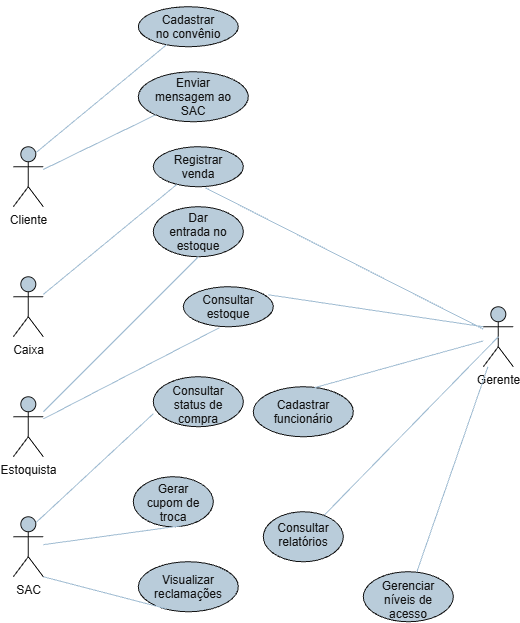

The diagram above was exported from draw.io. Its source (the exported page's mxGraphModel, read from the mxfile embedded in the PNG):
<mxGraphModel dx="1664" dy="975" grid="0" gridSize="10" guides="1" tooltips="1" connect="1" arrows="1" fold="1" page="1" pageScale="1" pageWidth="827" pageHeight="1169" background="light-dark(#FFFFFF,#FFFFFF)" math="0" shadow="0">
  <root>
    <mxCell id="0" />
    <mxCell id="1" parent="0" />
    <mxCell id="xjqMJoADJOdR7VihX9dr-1" parent="1" style="shape=umlActor;verticalLabelPosition=bottom;verticalAlign=top;html=1;outlineConnect=0;labelBackgroundColor=none;fillColor=#182E3E;strokeColor=#FFFFFF;fontColor=#FFFFFF;" value="Cliente" vertex="1">
      <mxGeometry height="60" width="30" x="110" y="170" as="geometry" />
    </mxCell>
    <mxCell id="xjqMJoADJOdR7VihX9dr-2" parent="1" style="shape=umlActor;verticalLabelPosition=bottom;verticalAlign=top;html=1;outlineConnect=0;labelBackgroundColor=none;fillColor=#182E3E;strokeColor=#FFFFFF;fontColor=#FFFFFF;" value="Caixa" vertex="1">
      <mxGeometry height="60" width="30" x="110" y="300" as="geometry" />
    </mxCell>
    <mxCell id="xjqMJoADJOdR7VihX9dr-3" parent="1" style="shape=umlActor;verticalLabelPosition=bottom;verticalAlign=top;html=1;outlineConnect=0;labelBackgroundColor=none;fillColor=#182E3E;strokeColor=#FFFFFF;fontColor=#FFFFFF;" value="Estoquista" vertex="1">
      <mxGeometry height="60" width="30" x="110" y="420" as="geometry" />
    </mxCell>
    <mxCell id="xjqMJoADJOdR7VihX9dr-4" parent="1" style="shape=umlActor;verticalLabelPosition=bottom;verticalAlign=top;html=1;outlineConnect=0;labelBackgroundColor=none;fillColor=#182E3E;strokeColor=#FFFFFF;fontColor=#FFFFFF;" value="SAC" vertex="1">
      <mxGeometry height="60" width="30" x="110" y="540" as="geometry" />
    </mxCell>
    <mxCell id="xjqMJoADJOdR7VihX9dr-5" parent="1" style="shape=umlActor;verticalLabelPosition=bottom;verticalAlign=top;html=1;outlineConnect=0;labelBackgroundColor=none;fillColor=#182E3E;strokeColor=#FFFFFF;fontColor=#FFFFFF;" value="Gerente" vertex="1">
      <mxGeometry height="60" width="30" x="580" y="330" as="geometry" />
    </mxCell>
    <mxCell id="xjqMJoADJOdR7VihX9dr-6" parent="1" style="ellipse;whiteSpace=wrap;html=1;shapeInside=1;labelBackgroundColor=none;fillColor=#182E3E;strokeColor=#FFFFFF;fontColor=#FFFFFF;" value="Cadastrar no convênio" vertex="1">
      <mxGeometry height="40" width="100" x="235" y="30" as="geometry" />
    </mxCell>
    <mxCell id="xjqMJoADJOdR7VihX9dr-8" parent="1" style="ellipse;whiteSpace=wrap;html=1;shapeInside=1;labelBackgroundColor=none;fillColor=#182E3E;strokeColor=#FFFFFF;fontColor=#FFFFFF;" value="Enviar mensagem ao SAC" vertex="1">
      <mxGeometry height="50" width="110" x="235" y="95" as="geometry" />
    </mxCell>
    <mxCell id="xjqMJoADJOdR7VihX9dr-9" parent="1" style="ellipse;whiteSpace=wrap;html=1;shapeInside=1;labelBackgroundColor=none;fillColor=#182E3E;strokeColor=#FFFFFF;fontColor=#FFFFFF;" value="Registrar venda" vertex="1">
      <mxGeometry height="40" width="90" x="250" y="170" as="geometry" />
    </mxCell>
    <mxCell id="xjqMJoADJOdR7VihX9dr-10" parent="1" style="ellipse;whiteSpace=wrap;html=1;shapeInside=1;labelBackgroundColor=none;fillColor=#182E3E;strokeColor=#FFFFFF;fontColor=#FFFFFF;" value="Dar entrada no estoque" vertex="1">
      <mxGeometry height="50" width="90" x="250" y="230" as="geometry" />
    </mxCell>
    <mxCell id="xjqMJoADJOdR7VihX9dr-11" parent="1" style="ellipse;whiteSpace=wrap;html=1;shapeInside=1;labelBackgroundColor=none;fillColor=#182E3E;strokeColor=#FFFFFF;fontColor=#FFFFFF;" value="Consultar estoque" vertex="1">
      <mxGeometry height="40" width="90" x="280" y="310" as="geometry" />
    </mxCell>
    <mxCell id="xjqMJoADJOdR7VihX9dr-12" parent="1" style="ellipse;whiteSpace=wrap;html=1;shapeInside=1;labelBackgroundColor=none;fillColor=#182E3E;strokeColor=#FFFFFF;fontColor=#FFFFFF;" value="Visualizar reclamações" vertex="1">
      <mxGeometry height="50" width="100" x="235" y="585" as="geometry" />
    </mxCell>
    <mxCell id="xjqMJoADJOdR7VihX9dr-13" parent="1" style="ellipse;whiteSpace=wrap;html=1;shapeInside=1;labelBackgroundColor=none;fillColor=#182E3E;strokeColor=#FFFFFF;fontColor=#FFFFFF;" value="Consultar status de compra" vertex="1">
      <mxGeometry height="50" width="90" x="250" y="400" as="geometry" />
    </mxCell>
    <mxCell id="xjqMJoADJOdR7VihX9dr-14" parent="1" style="ellipse;whiteSpace=wrap;html=1;shapeInside=1;labelBackgroundColor=none;fillColor=#182E3E;strokeColor=#FFFFFF;fontColor=#FFFFFF;" value="Gerar cupom de troca" vertex="1">
      <mxGeometry height="50" width="80" x="230" y="500" as="geometry" />
    </mxCell>
    <mxCell id="xjqMJoADJOdR7VihX9dr-15" parent="1" style="ellipse;whiteSpace=wrap;html=1;shapeInside=1;labelBackgroundColor=none;fillColor=#182E3E;strokeColor=#FFFFFF;fontColor=#FFFFFF;" value="Cadastrar funcionário" vertex="1">
      <mxGeometry height="50" width="100" x="350" y="410" as="geometry" />
    </mxCell>
    <mxCell id="xjqMJoADJOdR7VihX9dr-16" parent="1" style="ellipse;whiteSpace=wrap;html=1;shapeInside=1;labelBackgroundColor=none;fillColor=#182E3E;strokeColor=#FFFFFF;fontColor=#FFFFFF;" value="Gerenciar níveis de acesso" vertex="1">
      <mxGeometry height="50" width="90" x="460" y="595" as="geometry" />
    </mxCell>
    <mxCell id="xjqMJoADJOdR7VihX9dr-17" parent="1" style="ellipse;whiteSpace=wrap;html=1;shapeInside=1;labelBackgroundColor=none;fillColor=#182E3E;strokeColor=#FFFFFF;fontColor=#FFFFFF;" value="Consultar relatórios" vertex="1">
      <mxGeometry height="50" width="80" x="360" y="535" as="geometry" />
    </mxCell>
    <mxCell id="xjqMJoADJOdR7VihX9dr-19" edge="1" parent="1" source="xjqMJoADJOdR7VihX9dr-8" style="endArrow=none;html=1;rounded=0;fontSize=12;startSize=8;endSize=8;curved=1;labelBackgroundColor=none;fontColor=default;strokeColor=#23445D;" target="xjqMJoADJOdR7VihX9dr-1" value="">
      <mxGeometry height="50" relative="1" width="50" as="geometry">
        <mxPoint x="320" y="390" as="sourcePoint" />
        <mxPoint x="370" y="340" as="targetPoint" />
      </mxGeometry>
    </mxCell>
    <mxCell id="xjqMJoADJOdR7VihX9dr-20" edge="1" parent="1" source="xjqMJoADJOdR7VihX9dr-6" style="endArrow=none;html=1;rounded=0;fontSize=12;startSize=8;endSize=8;curved=1;entryX=0.75;entryY=0.1;entryDx=0;entryDy=0;entryPerimeter=0;labelBackgroundColor=none;fontColor=default;strokeColor=#23445D;" target="xjqMJoADJOdR7VihX9dr-1" value="">
      <mxGeometry height="50" relative="1" width="50" as="geometry">
        <mxPoint x="386" y="130" as="sourcePoint" />
        <mxPoint x="160" y="231" as="targetPoint" />
      </mxGeometry>
    </mxCell>
    <mxCell id="xjqMJoADJOdR7VihX9dr-21" edge="1" parent="1" source="xjqMJoADJOdR7VihX9dr-9" style="endArrow=none;html=1;rounded=0;fontSize=12;startSize=8;endSize=8;curved=1;labelBackgroundColor=none;fontColor=default;strokeColor=#23445D;" target="xjqMJoADJOdR7VihX9dr-2" value="">
      <mxGeometry height="50" relative="1" width="50" as="geometry">
        <mxPoint x="376" y="320" as="sourcePoint" />
        <mxPoint x="150" y="421" as="targetPoint" />
      </mxGeometry>
    </mxCell>
    <mxCell id="xjqMJoADJOdR7VihX9dr-22" edge="1" parent="1" source="xjqMJoADJOdR7VihX9dr-11" style="endArrow=none;html=1;rounded=0;fontSize=12;startSize=8;endSize=8;curved=1;exitX=0.4;exitY=1.025;exitDx=0;exitDy=0;exitPerimeter=0;labelBackgroundColor=none;fontColor=default;strokeColor=#23445D;" target="xjqMJoADJOdR7VihX9dr-3" value="">
      <mxGeometry height="50" relative="1" width="50" as="geometry">
        <mxPoint x="406" y="340" as="sourcePoint" />
        <mxPoint x="180" y="441" as="targetPoint" />
      </mxGeometry>
    </mxCell>
    <mxCell id="xjqMJoADJOdR7VihX9dr-23" edge="1" parent="1" source="xjqMJoADJOdR7VihX9dr-10" style="endArrow=none;html=1;rounded=0;fontSize=12;startSize=8;endSize=8;curved=1;exitX=0.5;exitY=1;exitDx=0;exitDy=0;labelBackgroundColor=none;fontColor=default;strokeColor=#23445D;" target="xjqMJoADJOdR7VihX9dr-3" value="">
      <mxGeometry height="50" relative="1" width="50" as="geometry">
        <mxPoint x="406" y="430" as="sourcePoint" />
        <mxPoint x="180" y="531" as="targetPoint" />
      </mxGeometry>
    </mxCell>
    <mxCell id="xjqMJoADJOdR7VihX9dr-24" edge="1" parent="1" source="xjqMJoADJOdR7VihX9dr-5" style="endArrow=none;html=1;rounded=0;fontSize=12;startSize=8;endSize=8;curved=1;exitX=0;exitY=0.3333333333333333;exitDx=0;exitDy=0;exitPerimeter=0;entryX=0.944;entryY=0.2;entryDx=0;entryDy=0;entryPerimeter=0;labelBackgroundColor=none;fontColor=default;strokeColor=#23445D;" target="xjqMJoADJOdR7VihX9dr-11" value="">
      <mxGeometry height="50" relative="1" width="50" as="geometry">
        <mxPoint x="776" y="470" as="sourcePoint" />
        <mxPoint x="550" y="571" as="targetPoint" />
      </mxGeometry>
    </mxCell>
    <mxCell id="xjqMJoADJOdR7VihX9dr-25" edge="1" parent="1" source="xjqMJoADJOdR7VihX9dr-5" style="endArrow=none;html=1;rounded=0;fontSize=12;startSize=8;endSize=8;curved=1;entryX=0.578;entryY=1.025;entryDx=0;entryDy=0;entryPerimeter=0;labelBackgroundColor=none;fontColor=default;strokeColor=#23445D;" target="xjqMJoADJOdR7VihX9dr-9" value="">
      <mxGeometry height="50" relative="1" width="50" as="geometry">
        <mxPoint x="756" y="510" as="sourcePoint" />
        <mxPoint x="530" y="611" as="targetPoint" />
      </mxGeometry>
    </mxCell>
    <mxCell id="xjqMJoADJOdR7VihX9dr-26" edge="1" parent="1" source="xjqMJoADJOdR7VihX9dr-5" style="endArrow=none;html=1;rounded=0;fontSize=12;startSize=8;endSize=8;curved=1;exitX=0.5;exitY=0.5;exitDx=0;exitDy=0;exitPerimeter=0;labelBackgroundColor=none;fontColor=default;strokeColor=#23445D;" target="xjqMJoADJOdR7VihX9dr-17" value="">
      <mxGeometry height="50" relative="1" width="50" as="geometry">
        <mxPoint x="716" y="380" as="sourcePoint" />
        <mxPoint x="490" y="481" as="targetPoint" />
      </mxGeometry>
    </mxCell>
    <mxCell id="xjqMJoADJOdR7VihX9dr-27" edge="1" parent="1" source="xjqMJoADJOdR7VihX9dr-5" style="endArrow=none;html=1;rounded=0;fontSize=12;startSize=8;endSize=8;curved=1;labelBackgroundColor=none;fontColor=default;strokeColor=#23445D;" target="xjqMJoADJOdR7VihX9dr-16" value="">
      <mxGeometry height="50" relative="1" width="50" as="geometry">
        <mxPoint x="746" y="450" as="sourcePoint" />
        <mxPoint x="520" y="551" as="targetPoint" />
      </mxGeometry>
    </mxCell>
    <mxCell id="xjqMJoADJOdR7VihX9dr-28" edge="1" parent="1" source="xjqMJoADJOdR7VihX9dr-5" style="endArrow=none;html=1;rounded=0;fontSize=12;startSize=8;endSize=8;curved=1;entryX=0.61;entryY=0.02;entryDx=0;entryDy=0;entryPerimeter=0;labelBackgroundColor=none;fontColor=default;strokeColor=#23445D;" target="xjqMJoADJOdR7VihX9dr-15" value="">
      <mxGeometry height="50" relative="1" width="50" as="geometry">
        <mxPoint x="726" y="500" as="sourcePoint" />
        <mxPoint x="500" y="601" as="targetPoint" />
      </mxGeometry>
    </mxCell>
    <mxCell id="xjqMJoADJOdR7VihX9dr-29" edge="1" parent="1" source="xjqMJoADJOdR7VihX9dr-14" style="endArrow=none;html=1;rounded=0;fontSize=12;startSize=8;endSize=8;curved=1;exitX=0.6;exitY=0.98;exitDx=0;exitDy=0;exitPerimeter=0;labelBackgroundColor=none;fontColor=default;strokeColor=#23445D;" target="xjqMJoADJOdR7VihX9dr-4" value="">
      <mxGeometry height="50" relative="1" width="50" as="geometry">
        <mxPoint x="316" y="560" as="sourcePoint" />
        <mxPoint x="90" y="661" as="targetPoint" />
      </mxGeometry>
    </mxCell>
    <mxCell id="xjqMJoADJOdR7VihX9dr-30" edge="1" parent="1" source="xjqMJoADJOdR7VihX9dr-12" style="endArrow=none;html=1;rounded=0;fontSize=12;startSize=8;endSize=8;curved=1;exitX=0.28;exitY=0.94;exitDx=0;exitDy=0;exitPerimeter=0;entryX=1;entryY=1;entryDx=0;entryDy=0;entryPerimeter=0;labelBackgroundColor=none;fontColor=default;strokeColor=#23445D;" target="xjqMJoADJOdR7VihX9dr-4" value="">
      <mxGeometry height="50" relative="1" width="50" as="geometry">
        <mxPoint x="626" y="530" as="sourcePoint" />
        <mxPoint x="400" y="631" as="targetPoint" />
      </mxGeometry>
    </mxCell>
    <mxCell id="xjqMJoADJOdR7VihX9dr-31" edge="1" parent="1" source="xjqMJoADJOdR7VihX9dr-13" style="endArrow=none;html=1;rounded=0;fontSize=12;startSize=8;endSize=8;curved=1;entryX=0.75;entryY=0.1;entryDx=0;entryDy=0;entryPerimeter=0;exitX=0;exitY=0.74;exitDx=0;exitDy=0;exitPerimeter=0;labelBackgroundColor=none;fontColor=default;strokeColor=#23445D;" target="xjqMJoADJOdR7VihX9dr-4" value="">
      <mxGeometry height="50" relative="1" width="50" as="geometry">
        <mxPoint x="406" y="560" as="sourcePoint" />
        <mxPoint x="180" y="661" as="targetPoint" />
      </mxGeometry>
    </mxCell>
  </root>
</mxGraphModel>